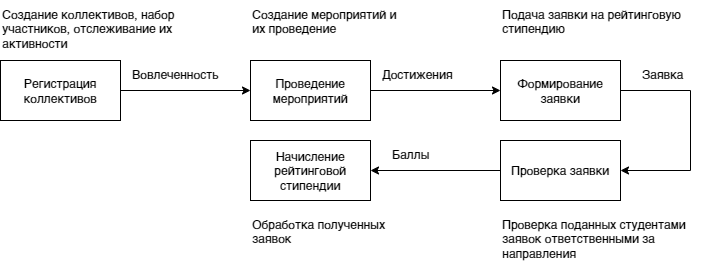

The diagram above was exported from draw.io. Its source (the exported page's mxGraphModel, read from the mxfile embedded in the PNG):
<mxGraphModel dx="1049" dy="580" grid="1" gridSize="10" guides="1" tooltips="1" connect="1" arrows="1" fold="1" page="1" pageScale="1" pageWidth="827" pageHeight="1169" math="0" shadow="0">
  <root>
    <mxCell id="0" />
    <mxCell id="1" parent="0" />
    <mxCell id="8tkJ7ZR5Cc0Zda_ak3zG-1" value="Регистрация коллективов" style="rounded=0;whiteSpace=wrap;html=1;" vertex="1" parent="1">
      <mxGeometry x="10" y="250" width="120" height="60" as="geometry" />
    </mxCell>
    <mxCell id="8tkJ7ZR5Cc0Zda_ak3zG-2" value="Проведение мероприятий" style="rounded=0;whiteSpace=wrap;html=1;" vertex="1" parent="1">
      <mxGeometry x="260" y="250" width="120" height="60" as="geometry" />
    </mxCell>
    <mxCell id="8tkJ7ZR5Cc0Zda_ak3zG-3" value="Формирование заявки" style="rounded=0;whiteSpace=wrap;html=1;" vertex="1" parent="1">
      <mxGeometry x="510" y="250" width="120" height="60" as="geometry" />
    </mxCell>
    <mxCell id="8tkJ7ZR5Cc0Zda_ak3zG-4" value="Проверка заявки" style="rounded=0;whiteSpace=wrap;html=1;" vertex="1" parent="1">
      <mxGeometry x="510" y="330" width="120" height="60" as="geometry" />
    </mxCell>
    <mxCell id="8tkJ7ZR5Cc0Zda_ak3zG-5" value="Начисление рейтинговой стипендии" style="rounded=0;whiteSpace=wrap;html=1;" vertex="1" parent="1">
      <mxGeometry x="260" y="330" width="120" height="60" as="geometry" />
    </mxCell>
    <mxCell id="8tkJ7ZR5Cc0Zda_ak3zG-8" value="" style="endArrow=classic;html=1;rounded=0;exitX=1;exitY=0.5;exitDx=0;exitDy=0;" edge="1" parent="1" source="8tkJ7ZR5Cc0Zda_ak3zG-1" target="8tkJ7ZR5Cc0Zda_ak3zG-2">
      <mxGeometry width="50" height="50" relative="1" as="geometry">
        <mxPoint x="130" y="400" as="sourcePoint" />
        <mxPoint x="180" y="350" as="targetPoint" />
      </mxGeometry>
    </mxCell>
    <mxCell id="8tkJ7ZR5Cc0Zda_ak3zG-9" value="" style="endArrow=classic;html=1;rounded=0;exitX=1;exitY=0.5;exitDx=0;exitDy=0;entryX=0;entryY=0.5;entryDx=0;entryDy=0;" edge="1" parent="1" source="8tkJ7ZR5Cc0Zda_ak3zG-2" target="8tkJ7ZR5Cc0Zda_ak3zG-3">
      <mxGeometry width="50" height="50" relative="1" as="geometry">
        <mxPoint x="140" y="290" as="sourcePoint" />
        <mxPoint x="270" y="290" as="targetPoint" />
      </mxGeometry>
    </mxCell>
    <mxCell id="8tkJ7ZR5Cc0Zda_ak3zG-10" value="" style="endArrow=classic;html=1;rounded=0;entryX=1;entryY=0.5;entryDx=0;entryDy=0;exitX=1;exitY=0.5;exitDx=0;exitDy=0;" edge="1" parent="1" source="8tkJ7ZR5Cc0Zda_ak3zG-3" target="8tkJ7ZR5Cc0Zda_ak3zG-4">
      <mxGeometry width="50" height="50" relative="1" as="geometry">
        <mxPoint x="690" y="340" as="sourcePoint" />
        <mxPoint x="860" y="360" as="targetPoint" />
        <Array as="points">
          <mxPoint x="700" y="280" />
          <mxPoint x="700" y="360" />
        </Array>
      </mxGeometry>
    </mxCell>
    <mxCell id="8tkJ7ZR5Cc0Zda_ak3zG-11" value="" style="endArrow=classic;html=1;rounded=0;entryX=1;entryY=0.5;entryDx=0;entryDy=0;exitX=0;exitY=0.5;exitDx=0;exitDy=0;" edge="1" parent="1" source="8tkJ7ZR5Cc0Zda_ak3zG-4" target="8tkJ7ZR5Cc0Zda_ak3zG-5">
      <mxGeometry width="50" height="50" relative="1" as="geometry">
        <mxPoint x="770" y="520" as="sourcePoint" />
        <mxPoint x="770" y="290" as="targetPoint" />
      </mxGeometry>
    </mxCell>
    <mxCell id="8tkJ7ZR5Cc0Zda_ak3zG-13" value="Вовлеченность" style="text;whiteSpace=wrap;html=1;" vertex="1" parent="1">
      <mxGeometry x="140" y="250" width="120" height="40" as="geometry" />
    </mxCell>
    <mxCell id="8tkJ7ZR5Cc0Zda_ak3zG-14" value="Достижения" style="text;whiteSpace=wrap;html=1;" vertex="1" parent="1">
      <mxGeometry x="390" y="250" width="100" height="40" as="geometry" />
    </mxCell>
    <mxCell id="8tkJ7ZR5Cc0Zda_ak3zG-15" value="Заявка" style="text;whiteSpace=wrap;html=1;" vertex="1" parent="1">
      <mxGeometry x="650" y="250" width="70" height="40" as="geometry" />
    </mxCell>
    <mxCell id="8tkJ7ZR5Cc0Zda_ak3zG-16" value="Баллы" style="text;whiteSpace=wrap;html=1;" vertex="1" parent="1">
      <mxGeometry x="400" y="330" width="70" height="40" as="geometry" />
    </mxCell>
    <mxCell id="8tkJ7ZR5Cc0Zda_ak3zG-19" value="Создание коллективов, набор участников, отслеживание их активности" style="text;whiteSpace=wrap;html=1;" vertex="1" parent="1">
      <mxGeometry x="10" y="190" width="180" height="40" as="geometry" />
    </mxCell>
    <mxCell id="8tkJ7ZR5Cc0Zda_ak3zG-20" value="Создание мероприятий и их проведение" style="text;whiteSpace=wrap;html=1;" vertex="1" parent="1">
      <mxGeometry x="260" y="190" width="160" height="40" as="geometry" />
    </mxCell>
    <mxCell id="8tkJ7ZR5Cc0Zda_ak3zG-21" value="Подача заявки на рейтинговую стипендию" style="text;whiteSpace=wrap;html=1;" vertex="1" parent="1">
      <mxGeometry x="510" y="190" width="200" height="40" as="geometry" />
    </mxCell>
    <mxCell id="8tkJ7ZR5Cc0Zda_ak3zG-22" value="Проверка поданных студентами заявок ответственными за направления" style="text;whiteSpace=wrap;html=1;" vertex="1" parent="1">
      <mxGeometry x="510" y="400" width="200" height="40" as="geometry" />
    </mxCell>
    <mxCell id="8tkJ7ZR5Cc0Zda_ak3zG-23" value="Обработка полученных заявок" style="text;whiteSpace=wrap;html=1;" vertex="1" parent="1">
      <mxGeometry x="260" y="400" width="170" height="40" as="geometry" />
    </mxCell>
  </root>
</mxGraphModel>